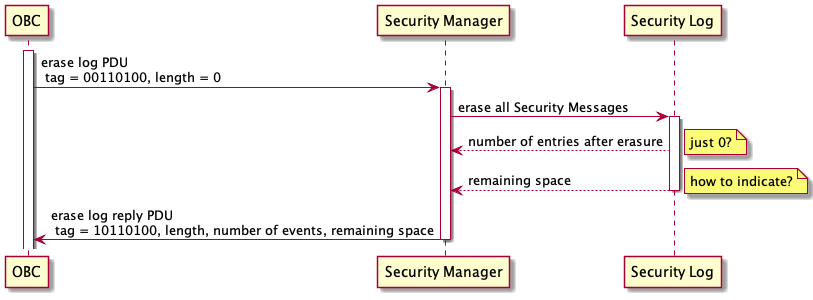

The diagram above was rendered by PlantUML. Its source (embedded in the PNG):
@startuml

participant OBC
activate OBC
OBC -> SM as "Security Manager": erase log PDU \n tag = 00110100, length = 0
activate SM
SM -> SL as "Security Log": erase all Security Messages
activate SL
SL --> SM: number of entries after erasure
note right: just 0?
SL --> SM: remaining space
note right: how to indicate?
deactivate SL
SM -> OBC: erase log reply PDU \n tag = 10110100, length, number of events, remaining space
deactivate SM

@enduml